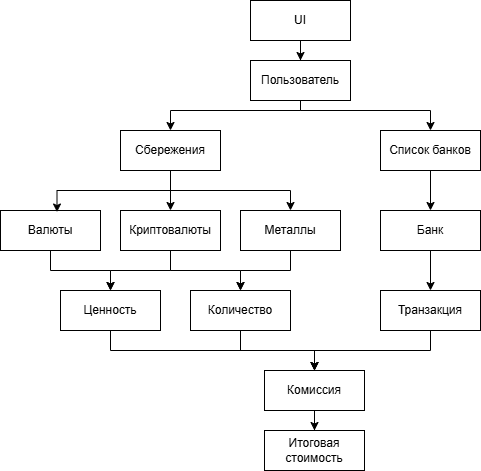

The diagram above was exported from draw.io. Its source (the exported page's mxGraphModel, read from the mxfile embedded in the PNG):
<mxGraphModel dx="996" dy="572" grid="1" gridSize="10" guides="1" tooltips="1" connect="0" arrows="1" fold="1" page="1" pageScale="1" pageWidth="827" pageHeight="1169" math="0" shadow="0">
  <root>
    <mxCell id="0" />
    <mxCell id="1" parent="0" />
    <mxCell id="eENDf3kzt6A18f6btC7M-3" value="" style="edgeStyle=orthogonalEdgeStyle;rounded=0;orthogonalLoop=1;jettySize=auto;html=1;" parent="1" source="eENDf3kzt6A18f6btC7M-1" target="eENDf3kzt6A18f6btC7M-2" edge="1">
      <mxGeometry relative="1" as="geometry" />
    </mxCell>
    <mxCell id="eENDf3kzt6A18f6btC7M-1" value="UI" style="rounded=0;whiteSpace=wrap;html=1;" parent="1" vertex="1">
      <mxGeometry x="350" y="310" width="100" height="40" as="geometry" />
    </mxCell>
    <mxCell id="eENDf3kzt6A18f6btC7M-6" value="" style="edgeStyle=orthogonalEdgeStyle;rounded=0;orthogonalLoop=1;jettySize=auto;html=1;" parent="1" source="eENDf3kzt6A18f6btC7M-2" target="eENDf3kzt6A18f6btC7M-5" edge="1">
      <mxGeometry relative="1" as="geometry">
        <Array as="points">
          <mxPoint x="400" y="420" />
          <mxPoint x="530" y="420" />
        </Array>
      </mxGeometry>
    </mxCell>
    <mxCell id="eENDf3kzt6A18f6btC7M-7" style="edgeStyle=orthogonalEdgeStyle;rounded=0;orthogonalLoop=1;jettySize=auto;html=1;exitX=0.5;exitY=1;exitDx=0;exitDy=0;entryX=0.5;entryY=0;entryDx=0;entryDy=0;" parent="1" source="eENDf3kzt6A18f6btC7M-2" target="eENDf3kzt6A18f6btC7M-4" edge="1">
      <mxGeometry relative="1" as="geometry">
        <Array as="points">
          <mxPoint x="400" y="420" />
          <mxPoint x="270" y="420" />
        </Array>
      </mxGeometry>
    </mxCell>
    <mxCell id="eENDf3kzt6A18f6btC7M-2" value="Пользователь" style="rounded=0;whiteSpace=wrap;html=1;" parent="1" vertex="1">
      <mxGeometry x="350" y="370" width="100" height="40" as="geometry" />
    </mxCell>
    <mxCell id="eENDf3kzt6A18f6btC7M-12" value="" style="edgeStyle=orthogonalEdgeStyle;rounded=0;orthogonalLoop=1;jettySize=auto;html=1;" parent="1" source="eENDf3kzt6A18f6btC7M-4" target="eENDf3kzt6A18f6btC7M-9" edge="1">
      <mxGeometry relative="1" as="geometry" />
    </mxCell>
    <mxCell id="eENDf3kzt6A18f6btC7M-14" style="edgeStyle=orthogonalEdgeStyle;rounded=0;orthogonalLoop=1;jettySize=auto;html=1;exitX=0.5;exitY=1;exitDx=0;exitDy=0;" parent="1" source="eENDf3kzt6A18f6btC7M-4" target="eENDf3kzt6A18f6btC7M-10" edge="1">
      <mxGeometry relative="1" as="geometry" />
    </mxCell>
    <mxCell id="eENDf3kzt6A18f6btC7M-4" value="Сбережения" style="rounded=0;whiteSpace=wrap;html=1;" parent="1" vertex="1">
      <mxGeometry x="220" y="440" width="100" height="40" as="geometry" />
    </mxCell>
    <mxCell id="eENDf3kzt6A18f6btC7M-16" value="" style="edgeStyle=orthogonalEdgeStyle;rounded=0;orthogonalLoop=1;jettySize=auto;html=1;" parent="1" source="eENDf3kzt6A18f6btC7M-5" target="eENDf3kzt6A18f6btC7M-15" edge="1">
      <mxGeometry relative="1" as="geometry" />
    </mxCell>
    <mxCell id="eENDf3kzt6A18f6btC7M-5" value="Список банков" style="rounded=0;whiteSpace=wrap;html=1;" parent="1" vertex="1">
      <mxGeometry x="480" y="440" width="100" height="40" as="geometry" />
    </mxCell>
    <mxCell id="eENDf3kzt6A18f6btC7M-21" value="" style="edgeStyle=orthogonalEdgeStyle;rounded=0;orthogonalLoop=1;jettySize=auto;html=1;" parent="1" source="eENDf3kzt6A18f6btC7M-8" target="eENDf3kzt6A18f6btC7M-19" edge="1">
      <mxGeometry relative="1" as="geometry" />
    </mxCell>
    <mxCell id="eENDf3kzt6A18f6btC7M-8" value="Валюты" style="rounded=0;whiteSpace=wrap;html=1;" parent="1" vertex="1">
      <mxGeometry x="100" y="520" width="100" height="40" as="geometry" />
    </mxCell>
    <mxCell id="eENDf3kzt6A18f6btC7M-22" value="" style="edgeStyle=orthogonalEdgeStyle;rounded=0;orthogonalLoop=1;jettySize=auto;html=1;" parent="1" source="eENDf3kzt6A18f6btC7M-9" target="eENDf3kzt6A18f6btC7M-20" edge="1">
      <mxGeometry relative="1" as="geometry" />
    </mxCell>
    <mxCell id="eENDf3kzt6A18f6btC7M-24" style="edgeStyle=orthogonalEdgeStyle;rounded=0;orthogonalLoop=1;jettySize=auto;html=1;exitX=0.5;exitY=1;exitDx=0;exitDy=0;entryX=0.5;entryY=0;entryDx=0;entryDy=0;" parent="1" source="eENDf3kzt6A18f6btC7M-9" target="eENDf3kzt6A18f6btC7M-19" edge="1">
      <mxGeometry relative="1" as="geometry" />
    </mxCell>
    <mxCell id="eENDf3kzt6A18f6btC7M-9" value="Криптовалюты" style="rounded=0;whiteSpace=wrap;html=1;" parent="1" vertex="1">
      <mxGeometry x="220" y="520" width="100" height="40" as="geometry" />
    </mxCell>
    <mxCell id="eENDf3kzt6A18f6btC7M-23" value="" style="edgeStyle=orthogonalEdgeStyle;rounded=0;orthogonalLoop=1;jettySize=auto;html=1;" parent="1" source="eENDf3kzt6A18f6btC7M-10" target="eENDf3kzt6A18f6btC7M-20" edge="1">
      <mxGeometry relative="1" as="geometry" />
    </mxCell>
    <mxCell id="eENDf3kzt6A18f6btC7M-10" value="Металлы" style="rounded=0;whiteSpace=wrap;html=1;" parent="1" vertex="1">
      <mxGeometry x="340" y="520" width="100" height="40" as="geometry" />
    </mxCell>
    <mxCell id="eENDf3kzt6A18f6btC7M-13" style="edgeStyle=orthogonalEdgeStyle;rounded=0;orthogonalLoop=1;jettySize=auto;html=1;exitX=0.5;exitY=1;exitDx=0;exitDy=0;entryX=0.565;entryY=0.038;entryDx=0;entryDy=0;entryPerimeter=0;" parent="1" source="eENDf3kzt6A18f6btC7M-4" target="eENDf3kzt6A18f6btC7M-8" edge="1">
      <mxGeometry relative="1" as="geometry" />
    </mxCell>
    <mxCell id="eENDf3kzt6A18f6btC7M-18" value="" style="edgeStyle=orthogonalEdgeStyle;rounded=0;orthogonalLoop=1;jettySize=auto;html=1;" parent="1" source="eENDf3kzt6A18f6btC7M-15" target="eENDf3kzt6A18f6btC7M-17" edge="1">
      <mxGeometry relative="1" as="geometry" />
    </mxCell>
    <mxCell id="eENDf3kzt6A18f6btC7M-15" value="Банк" style="rounded=0;whiteSpace=wrap;html=1;" parent="1" vertex="1">
      <mxGeometry x="480" y="520" width="100" height="40" as="geometry" />
    </mxCell>
    <mxCell id="eENDf3kzt6A18f6btC7M-33" style="edgeStyle=orthogonalEdgeStyle;rounded=0;orthogonalLoop=1;jettySize=auto;html=1;exitX=0.5;exitY=1;exitDx=0;exitDy=0;entryX=0.5;entryY=0;entryDx=0;entryDy=0;" parent="1" source="eENDf3kzt6A18f6btC7M-17" target="eENDf3kzt6A18f6btC7M-25" edge="1">
      <mxGeometry relative="1" as="geometry">
        <Array as="points">
          <mxPoint x="530" y="660" />
          <mxPoint x="414" y="660" />
        </Array>
      </mxGeometry>
    </mxCell>
    <mxCell id="eENDf3kzt6A18f6btC7M-17" value="Транзакция" style="rounded=0;whiteSpace=wrap;html=1;" parent="1" vertex="1">
      <mxGeometry x="480" y="600" width="100" height="40" as="geometry" />
    </mxCell>
    <mxCell id="eENDf3kzt6A18f6btC7M-31" style="edgeStyle=orthogonalEdgeStyle;rounded=0;orthogonalLoop=1;jettySize=auto;html=1;exitX=0.5;exitY=1;exitDx=0;exitDy=0;" parent="1" source="eENDf3kzt6A18f6btC7M-19" target="eENDf3kzt6A18f6btC7M-25" edge="1">
      <mxGeometry relative="1" as="geometry">
        <Array as="points">
          <mxPoint x="210" y="660" />
          <mxPoint x="414" y="660" />
        </Array>
      </mxGeometry>
    </mxCell>
    <mxCell id="eENDf3kzt6A18f6btC7M-19" value="Ценность" style="rounded=0;whiteSpace=wrap;html=1;" parent="1" vertex="1">
      <mxGeometry x="160" y="600" width="100" height="40" as="geometry" />
    </mxCell>
    <mxCell id="eENDf3kzt6A18f6btC7M-32" value="" style="edgeStyle=orthogonalEdgeStyle;rounded=0;orthogonalLoop=1;jettySize=auto;html=1;" parent="1" source="eENDf3kzt6A18f6btC7M-20" target="eENDf3kzt6A18f6btC7M-25" edge="1">
      <mxGeometry relative="1" as="geometry">
        <Array as="points">
          <mxPoint x="340" y="660" />
          <mxPoint x="414" y="660" />
        </Array>
      </mxGeometry>
    </mxCell>
    <mxCell id="eENDf3kzt6A18f6btC7M-20" value="Количество" style="rounded=0;whiteSpace=wrap;html=1;" parent="1" vertex="1">
      <mxGeometry x="290" y="600" width="100" height="40" as="geometry" />
    </mxCell>
    <mxCell id="eENDf3kzt6A18f6btC7M-35" value="" style="edgeStyle=orthogonalEdgeStyle;rounded=0;orthogonalLoop=1;jettySize=auto;html=1;" parent="1" source="eENDf3kzt6A18f6btC7M-25" target="eENDf3kzt6A18f6btC7M-34" edge="1">
      <mxGeometry relative="1" as="geometry" />
    </mxCell>
    <mxCell id="eENDf3kzt6A18f6btC7M-25" value="Комиссия" style="rounded=0;whiteSpace=wrap;html=1;" parent="1" vertex="1">
      <mxGeometry x="364" y="680" width="100" height="40" as="geometry" />
    </mxCell>
    <mxCell id="eENDf3kzt6A18f6btC7M-34" value="Итоговая стоимость" style="rounded=0;whiteSpace=wrap;html=1;" parent="1" vertex="1">
      <mxGeometry x="364" y="740" width="100" height="40" as="geometry" />
    </mxCell>
  </root>
</mxGraphModel>